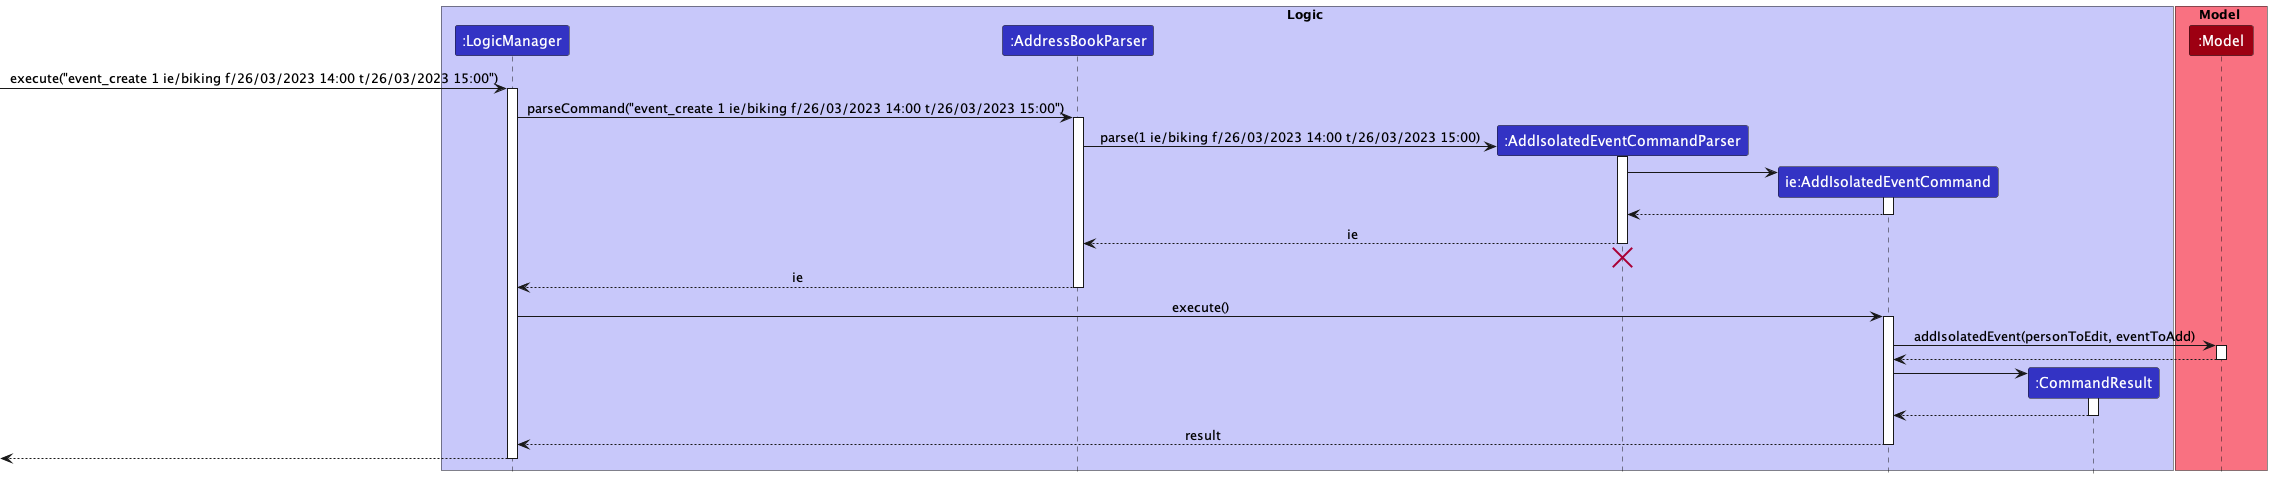

The diagram above was rendered by PlantUML. Its source (embedded in the PNG):
@startuml
!include style.puml

box Logic LOGIC_COLOR_T1
participant ":LogicManager" as LogicManager LOGIC_COLOR
participant ":AddressBookParser" as AddressBookParser LOGIC_COLOR
participant ":AddIsolatedEventCommandParser" as AddIsolatedEventCommandParser LOGIC_COLOR
participant "ie:AddIsolatedEventCommand" as AddIsolatedEventCommand LOGIC_COLOR
participant ":CommandResult" as CommandResult LOGIC_COLOR
end box

box Model MODEL_COLOR_T1
participant ":Model" as Model MODEL_COLOR
end box

[-> LogicManager : execute("event_create 1 ie/biking f/26/03/2023 14:00 t/26/03/2023 15:00")
activate LogicManager

LogicManager -> AddressBookParser : parseCommand("event_create 1 ie/biking f/26/03/2023 14:00 t/26/03/2023 15:00")
activate AddressBookParser

create AddIsolatedEventCommandParser
AddressBookParser -> AddIsolatedEventCommandParser : parse(1 ie/biking f/26/03/2023 14:00 t/26/03/2023 15:00)
activate AddIsolatedEventCommandParser

create AddIsolatedEventCommand
AddIsolatedEventCommandParser -> AddIsolatedEventCommand
activate AddIsolatedEventCommand

AddIsolatedEventCommand --> AddIsolatedEventCommandParser
deactivate AddIsolatedEventCommand

AddIsolatedEventCommandParser --> AddressBookParser : ie
deactivate AddIsolatedEventCommandParser
'Hidden arrow to position the destroy marker below the end of the activation bar.
AddIsolatedEventCommandParser -[hidden]-> AddressBookParser
destroy AddIsolatedEventCommandParser

AddressBookParser --> LogicManager : ie
deactivate AddressBookParser

LogicManager -> AddIsolatedEventCommand : execute()
activate AddIsolatedEventCommand

AddIsolatedEventCommand -> Model : addIsolatedEvent(personToEdit, eventToAdd)
activate Model

Model --> AddIsolatedEventCommand
deactivate Model

create CommandResult
AddIsolatedEventCommand -> CommandResult
activate CommandResult

CommandResult --> AddIsolatedEventCommand
deactivate CommandResult

AddIsolatedEventCommand --> LogicManager : result
deactivate AddIsolatedEventCommand

[<--LogicManager
deactivate LogicManager
@enduml